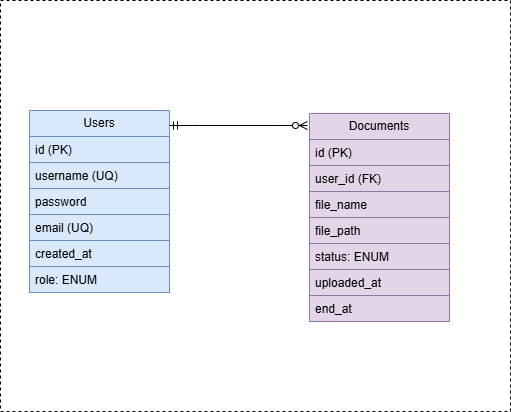

The diagram above was exported from draw.io. Its source (the exported page's mxGraphModel, read from the mxfile embedded in the PNG):
<mxGraphModel dx="875" dy="492" grid="0" gridSize="10" guides="1" tooltips="1" connect="1" arrows="1" fold="1" page="1" pageScale="1" pageWidth="827" pageHeight="1169" math="0" shadow="0">
  <root>
    <mxCell id="0" />
    <mxCell id="1" parent="0" />
    <mxCell id="WoZL5QROaA3qGyc6cZjR-40" value="" style="rounded=0;whiteSpace=wrap;html=1;dashed=1;" vertex="1" parent="1">
      <mxGeometry x="137" y="325" width="510" height="411" as="geometry" />
    </mxCell>
    <mxCell id="WoZL5QROaA3qGyc6cZjR-24" value="Users" style="swimlane;fontStyle=0;childLayout=stackLayout;horizontal=1;startSize=26;fillColor=#dae8fc;horizontalStack=0;resizeParent=1;resizeParentMax=0;resizeLast=0;collapsible=1;marginBottom=0;whiteSpace=wrap;html=1;strokeColor=#6c8ebf;" vertex="1" parent="1">
      <mxGeometry x="166" y="435" width="140" height="104" as="geometry" />
    </mxCell>
    <mxCell id="WoZL5QROaA3qGyc6cZjR-25" value="id (PK)" style="text;strokeColor=#6c8ebf;fillColor=#dae8fc;align=left;verticalAlign=top;spacingLeft=4;spacingRight=4;overflow=hidden;rotatable=0;points=[[0,0.5],[1,0.5]];portConstraint=eastwest;whiteSpace=wrap;html=1;" vertex="1" parent="WoZL5QROaA3qGyc6cZjR-24">
      <mxGeometry y="26" width="140" height="26" as="geometry" />
    </mxCell>
    <mxCell id="WoZL5QROaA3qGyc6cZjR-26" value="username (UQ)" style="text;strokeColor=#6c8ebf;fillColor=#dae8fc;align=left;verticalAlign=top;spacingLeft=4;spacingRight=4;overflow=hidden;rotatable=0;points=[[0,0.5],[1,0.5]];portConstraint=eastwest;whiteSpace=wrap;html=1;" vertex="1" parent="WoZL5QROaA3qGyc6cZjR-24">
      <mxGeometry y="52" width="140" height="26" as="geometry" />
    </mxCell>
    <mxCell id="WoZL5QROaA3qGyc6cZjR-27" value="password" style="text;strokeColor=#6c8ebf;fillColor=#dae8fc;align=left;verticalAlign=top;spacingLeft=4;spacingRight=4;overflow=hidden;rotatable=0;points=[[0,0.5],[1,0.5]];portConstraint=eastwest;whiteSpace=wrap;html=1;" vertex="1" parent="WoZL5QROaA3qGyc6cZjR-24">
      <mxGeometry y="78" width="140" height="26" as="geometry" />
    </mxCell>
    <mxCell id="WoZL5QROaA3qGyc6cZjR-28" value="email (UQ)" style="text;strokeColor=#6c8ebf;fillColor=#dae8fc;align=left;verticalAlign=top;spacingLeft=4;spacingRight=4;overflow=hidden;rotatable=0;points=[[0,0.5],[1,0.5]];portConstraint=eastwest;whiteSpace=wrap;html=1;" vertex="1" parent="1">
      <mxGeometry x="166" y="539" width="140" height="26" as="geometry" />
    </mxCell>
    <mxCell id="WoZL5QROaA3qGyc6cZjR-29" value="created_at" style="text;strokeColor=#6c8ebf;fillColor=#dae8fc;align=left;verticalAlign=top;spacingLeft=4;spacingRight=4;overflow=hidden;rotatable=0;points=[[0,0.5],[1,0.5]];portConstraint=eastwest;whiteSpace=wrap;html=1;" vertex="1" parent="1">
      <mxGeometry x="166" y="565" width="140" height="26" as="geometry" />
    </mxCell>
    <mxCell id="WoZL5QROaA3qGyc6cZjR-30" value="role: ENUM" style="text;strokeColor=#6c8ebf;fillColor=#dae8fc;align=left;verticalAlign=top;spacingLeft=4;spacingRight=4;overflow=hidden;rotatable=0;points=[[0,0.5],[1,0.5]];portConstraint=eastwest;whiteSpace=wrap;html=1;" vertex="1" parent="1">
      <mxGeometry x="166" y="591" width="140" height="26" as="geometry" />
    </mxCell>
    <mxCell id="WoZL5QROaA3qGyc6cZjR-31" value="Documents" style="swimlane;fontStyle=0;childLayout=stackLayout;horizontal=1;startSize=26;fillColor=#e1d5e7;horizontalStack=0;resizeParent=1;resizeParentMax=0;resizeLast=0;collapsible=1;marginBottom=0;whiteSpace=wrap;html=1;strokeColor=#9673a6;" vertex="1" parent="1">
      <mxGeometry x="446" y="438" width="140" height="104" as="geometry" />
    </mxCell>
    <mxCell id="WoZL5QROaA3qGyc6cZjR-32" value="id (PK)" style="text;strokeColor=#9673a6;fillColor=#e1d5e7;align=left;verticalAlign=top;spacingLeft=4;spacingRight=4;overflow=hidden;rotatable=0;points=[[0,0.5],[1,0.5]];portConstraint=eastwest;whiteSpace=wrap;html=1;" vertex="1" parent="WoZL5QROaA3qGyc6cZjR-31">
      <mxGeometry y="26" width="140" height="26" as="geometry" />
    </mxCell>
    <mxCell id="WoZL5QROaA3qGyc6cZjR-33" value="user_id (FK)" style="text;strokeColor=#9673a6;fillColor=#e1d5e7;align=left;verticalAlign=top;spacingLeft=4;spacingRight=4;overflow=hidden;rotatable=0;points=[[0,0.5],[1,0.5]];portConstraint=eastwest;whiteSpace=wrap;html=1;" vertex="1" parent="WoZL5QROaA3qGyc6cZjR-31">
      <mxGeometry y="52" width="140" height="26" as="geometry" />
    </mxCell>
    <mxCell id="WoZL5QROaA3qGyc6cZjR-34" value="file_name" style="text;strokeColor=#9673a6;fillColor=#e1d5e7;align=left;verticalAlign=top;spacingLeft=4;spacingRight=4;overflow=hidden;rotatable=0;points=[[0,0.5],[1,0.5]];portConstraint=eastwest;whiteSpace=wrap;html=1;" vertex="1" parent="WoZL5QROaA3qGyc6cZjR-31">
      <mxGeometry y="78" width="140" height="26" as="geometry" />
    </mxCell>
    <mxCell id="WoZL5QROaA3qGyc6cZjR-35" value="file_path" style="text;strokeColor=#9673a6;fillColor=#e1d5e7;align=left;verticalAlign=top;spacingLeft=4;spacingRight=4;overflow=hidden;rotatable=0;points=[[0,0.5],[1,0.5]];portConstraint=eastwest;whiteSpace=wrap;html=1;" vertex="1" parent="1">
      <mxGeometry x="446" y="542" width="140" height="26" as="geometry" />
    </mxCell>
    <mxCell id="WoZL5QROaA3qGyc6cZjR-36" value="status: ENUM" style="text;strokeColor=#9673a6;fillColor=#e1d5e7;align=left;verticalAlign=top;spacingLeft=4;spacingRight=4;overflow=hidden;rotatable=0;points=[[0,0.5],[1,0.5]];portConstraint=eastwest;whiteSpace=wrap;html=1;" vertex="1" parent="1">
      <mxGeometry x="446" y="568" width="140" height="26" as="geometry" />
    </mxCell>
    <mxCell id="WoZL5QROaA3qGyc6cZjR-37" value="uploaded_at" style="text;strokeColor=#9673a6;fillColor=#e1d5e7;align=left;verticalAlign=top;spacingLeft=4;spacingRight=4;overflow=hidden;rotatable=0;points=[[0,0.5],[1,0.5]];portConstraint=eastwest;whiteSpace=wrap;html=1;" vertex="1" parent="1">
      <mxGeometry x="446" y="594" width="140" height="26" as="geometry" />
    </mxCell>
    <mxCell id="WoZL5QROaA3qGyc6cZjR-38" value="end_at" style="text;strokeColor=#9673a6;fillColor=#e1d5e7;align=left;verticalAlign=top;spacingLeft=4;spacingRight=4;overflow=hidden;rotatable=0;points=[[0,0.5],[1,0.5]];portConstraint=eastwest;whiteSpace=wrap;html=1;" vertex="1" parent="1">
      <mxGeometry x="446" y="620" width="140" height="26" as="geometry" />
    </mxCell>
    <mxCell id="WoZL5QROaA3qGyc6cZjR-39" value="" style="edgeStyle=entityRelationEdgeStyle;fontSize=12;html=1;endArrow=ERzeroToMany;startArrow=ERmandOne;rounded=0;exitX=1.023;exitY=0.169;exitDx=0;exitDy=0;exitPerimeter=0;strokeWidth=1;" edge="1" parent="1">
      <mxGeometry width="100" height="100" relative="1" as="geometry">
        <mxPoint x="306" y="449.99600000000004" as="sourcePoint" />
        <mxPoint x="444" y="450" as="targetPoint" />
        <Array as="points">
          <mxPoint x="424.78" y="444.42" />
          <mxPoint x="423.78" y="487.42" />
        </Array>
      </mxGeometry>
    </mxCell>
  </root>
</mxGraphModel>